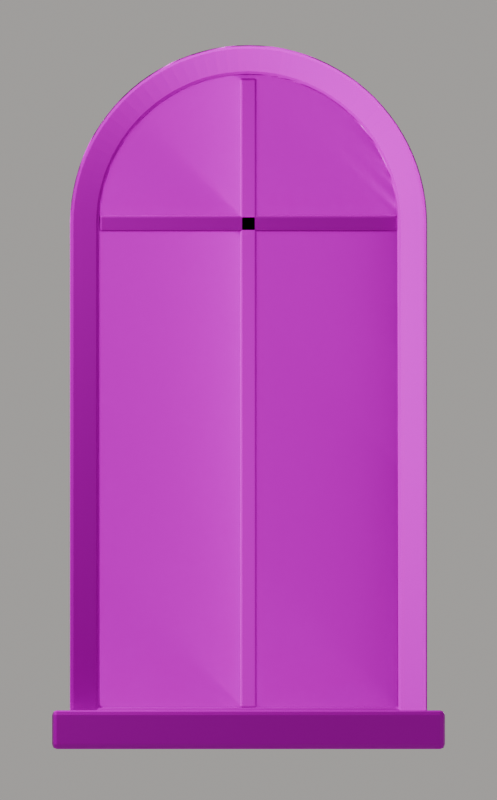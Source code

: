 # Source: shule_assets.blend  (saved by Blender 5.3.31; exported with 4.5.12 LTS)
import bpy
from mathutils import Matrix  # noqa: F401  (used for matrix-valued properties, if any)

bpy.ops.wm.read_factory_settings(use_empty=True)
scene = bpy.context.scene
scene.name = 'Scene'

# ---- collections
col_shule_lancet_window = bpy.data.collections.new('shule Lancet Window'); scene.collection.children.link(col_shule_lancet_window)

# ---- images (referenced by path relative to the original .blend; pixels are not part of the script)
import os
ASSET_DIR = os.environ.get("B2B_ASSET_DIR", "")  # directory of the original .blend (textures are referenced by path, not embedded)
HERE = os.path.dirname(os.path.abspath(__file__))  # packed textures are extracted next to this script under _unpacked/

def load_image(name, relpath, width, height, colorspace="sRGB"):
    """Load a texture the original file referenced (path relative to the .blend, or extracted next to this script)."""
    p = next((c for c in (os.path.join(HERE, relpath), os.path.join(ASSET_DIR, relpath)) if relpath and os.path.exists(c)), "")
    if p:
        img = bpy.data.images.load(p, check_existing=True)
        img.name = name
    else:  # same state as the original file: an image datablock whose file is absent (Cycles renders it pink)
        img = bpy.data.images.new(name, width, height)
        img.source = "FILE"
        img.filepath = "//" + (relpath or name)
    img.colorspace_settings.name = colorspace
    return img
img_wood_planks_basecolor_png = load_image('wood_planks_basecolor.png', 'textures/wood_planks/wood_planks_basecolor.png', 1024, 1024, 'sRGB')
img_wood_planks_roughness_png = load_image('wood_planks_roughness.png', 'textures/wood_planks/wood_planks_roughness.png', 1024, 1024, 'Non-Color')
img_wood_planks_normal_png = load_image('wood_planks_normal.png', 'textures/wood_planks/wood_planks_normal.png', 1024, 1024, 'Non-Color')
img_stained_glass_basecolor_png = load_image('stained_glass_basecolor.png', 'textures/stained_glass/stained_glass_basecolor.png', 1024, 1024, 'sRGB')
img_stained_glass_roughness_png = load_image('stained_glass_roughness.png', 'textures/stained_glass/stained_glass_roughness.png', 1024, 1024, 'Non-Color')
img_stained_glass_normal_png = load_image('stained_glass_normal.png', 'textures/stained_glass/stained_glass_normal.png', 1024, 1024, 'Non-Color')
img_stained_glass_opacity_png = load_image('stained_glass_opacity.png', 'textures/stained_glass/stained_glass_opacity.png', 1024, 1024, 'Non-Color')
img_wood_beam_basecolor_png = load_image('wood_beam_basecolor.png', 'textures/wood_beam/wood_beam_basecolor.png', 1024, 1024, 'sRGB')
img_wood_beam_roughness_png = load_image('wood_beam_roughness.png', 'textures/wood_beam/wood_beam_roughness.png', 1024, 1024, 'Non-Color')
img_wood_beam_normal_png = load_image('wood_beam_normal.png', 'textures/wood_beam/wood_beam_normal.png', 1024, 1024, 'Non-Color')

# ---- materials (node trees are filled in below, after node groups)
mat_shule_wood_planks = bpy.data.materials.new('shule Wood Planks')
mat_shule_stained_glass = bpy.data.materials.new('shule Stained Glass')
mat_shule_wood_beam = bpy.data.materials.new('shule Wood Beam')

# ---- material node trees
mat_shule_wood_planks.use_nodes = True; mat_shule_wood_planks.node_tree.nodes.clear()
_N = mat_shule_wood_planks.node_tree.nodes; _L = mat_shule_wood_planks.node_tree.links
n0 = _N.new('ShaderNodeBsdfPrincipled'); n0.name = 'Principled BSDF'; n0.location = (-200, 100)
n0.inputs[10].default_value = 0.005
n1 = _N.new('ShaderNodeOutputMaterial'); n1.name = 'Material Output'; n1.location = (200, 100)
n2 = _N.new('ShaderNodeTexCoord'); n2.name = 'Texture Coordinate'; n2.location = (-1100, 0)
n3 = _N.new('ShaderNodeMapping'); n3.name = 'Mapping'; n3.location = (-900, 0)
n4 = _N.new('ShaderNodeTexImage'); n4.name = 'Image Texture'; n4.location = (-600, 300)
n4.label = 'basecolor'
n4.image = img_wood_planks_basecolor_png
n5 = _N.new('ShaderNodeTexImage'); n5.name = 'Image Texture.001'; n5.location = (-600, 0)
n5.label = 'roughness'
n5.image = img_wood_planks_roughness_png
n6 = _N.new('ShaderNodeTexImage'); n6.name = 'Image Texture.002'; n6.location = (-600, -300)
n6.label = 'normal'
n6.image = img_wood_planks_normal_png
n7 = _N.new('ShaderNodeNormalMap'); n7.name = 'Normal Map'; n7.location = (-300, -300)
n7.width = 160
_L.new(n0.outputs[0], n1.inputs[0])
_L.new(n2.outputs[2], n3.inputs[0])
_L.new(n3.outputs[0], n4.inputs[0])
_L.new(n3.outputs[0], n5.inputs[0])
_L.new(n3.outputs[0], n6.inputs[0])
_L.new(n4.outputs[0], n0.inputs[0])
_L.new(n5.outputs[0], n0.inputs[2])
_L.new(n6.outputs[0], n7.inputs[1])
_L.new(n7.outputs[0], n0.inputs[5])
n1.is_active_output = True
mat_shule_stained_glass.use_nodes = True; mat_shule_stained_glass.node_tree.nodes.clear()
_N = mat_shule_stained_glass.node_tree.nodes; _L = mat_shule_stained_glass.node_tree.links
n0 = _N.new('ShaderNodeBsdfPrincipled'); n0.name = 'Principled BSDF'; n0.location = (-200, 100)
n0.inputs[1].default_value = 0.6
n0.inputs[10].default_value = 0.005
n1 = _N.new('ShaderNodeOutputMaterial'); n1.name = 'Material Output'; n1.location = (200, 100)
n2 = _N.new('ShaderNodeTexCoord'); n2.name = 'Texture Coordinate'; n2.location = (-1100, 0)
n3 = _N.new('ShaderNodeMapping'); n3.name = 'Mapping'; n3.location = (-900, 0)
n4 = _N.new('ShaderNodeTexImage'); n4.name = 'Image Texture'; n4.location = (-600, 300)
n4.label = 'basecolor'
n4.image = img_stained_glass_basecolor_png
n5 = _N.new('ShaderNodeTexImage'); n5.name = 'Image Texture.001'; n5.location = (-600, 0)
n5.label = 'roughness'
n5.image = img_stained_glass_roughness_png
n6 = _N.new('ShaderNodeTexImage'); n6.name = 'Image Texture.002'; n6.location = (-600, -300)
n6.label = 'normal'
n6.image = img_stained_glass_normal_png
n7 = _N.new('ShaderNodeNormalMap'); n7.name = 'Normal Map'; n7.location = (-300, -300)
n7.width = 160
n8 = _N.new('ShaderNodeTexImage'); n8.name = 'Image Texture.003'; n8.location = (-600, -600)
n8.label = 'opacity'
n8.image = img_stained_glass_opacity_png
n9 = _N.new('ShaderNodeEmission'); n9.name = 'Emission'; n9.location = (0, 300)
n9.inputs[1].default_value = 1.35
n10 = _N.new('ShaderNodeMixShader'); n10.name = 'Mix Shader'; n10.location = (300, 100)
_L.new(n2.outputs[2], n3.inputs[0])
_L.new(n3.outputs[0], n4.inputs[0])
_L.new(n3.outputs[0], n5.inputs[0])
_L.new(n3.outputs[0], n6.inputs[0])
_L.new(n4.outputs[0], n0.inputs[0])
_L.new(n5.outputs[0], n0.inputs[2])
_L.new(n6.outputs[0], n7.inputs[1])
_L.new(n7.outputs[0], n0.inputs[5])
_L.new(n3.outputs[0], n8.inputs[0])
_L.new(n4.outputs[0], n9.inputs[0])
_L.new(n8.outputs[0], n10.inputs[0])
_L.new(n0.outputs[0], n10.inputs[1])
_L.new(n9.outputs[0], n10.inputs[2])
_L.new(n10.outputs[0], n1.inputs[0])
n1.is_active_output = True
mat_shule_wood_beam.use_nodes = True; mat_shule_wood_beam.node_tree.nodes.clear()
_N = mat_shule_wood_beam.node_tree.nodes; _L = mat_shule_wood_beam.node_tree.links
n0 = _N.new('ShaderNodeBsdfPrincipled'); n0.name = 'Principled BSDF'; n0.location = (-200, 100)
n0.inputs[10].default_value = 0.005
n1 = _N.new('ShaderNodeOutputMaterial'); n1.name = 'Material Output'; n1.location = (200, 100)
n2 = _N.new('ShaderNodeTexCoord'); n2.name = 'Texture Coordinate'; n2.location = (-1100, 0)
n3 = _N.new('ShaderNodeMapping'); n3.name = 'Mapping'; n3.location = (-900, 0)
n4 = _N.new('ShaderNodeTexImage'); n4.name = 'Image Texture'; n4.location = (-600, 300)
n4.label = 'basecolor'
n4.image = img_wood_beam_basecolor_png
n5 = _N.new('ShaderNodeTexImage'); n5.name = 'Image Texture.001'; n5.location = (-600, 0)
n5.label = 'roughness'
n5.image = img_wood_beam_roughness_png
n6 = _N.new('ShaderNodeTexImage'); n6.name = 'Image Texture.002'; n6.location = (-600, -300)
n6.label = 'normal'
n6.image = img_wood_beam_normal_png
n7 = _N.new('ShaderNodeNormalMap'); n7.name = 'Normal Map'; n7.location = (-300, -300)
n7.width = 160
_L.new(n0.outputs[0], n1.inputs[0])
_L.new(n2.outputs[2], n3.inputs[0])
_L.new(n3.outputs[0], n4.inputs[0])
_L.new(n3.outputs[0], n5.inputs[0])
_L.new(n3.outputs[0], n6.inputs[0])
_L.new(n4.outputs[0], n0.inputs[0])
_L.new(n5.outputs[0], n0.inputs[2])
_L.new(n6.outputs[0], n7.inputs[1])
_L.new(n7.outputs[0], n0.inputs[5])
n1.is_active_output = True

# ---- world
world_world = bpy.data.worlds.new('World'); scene.world = world_world
world_world.use_nodes = True; world_world.node_tree.nodes.clear()
_N = world_world.node_tree.nodes; _L = world_world.node_tree.links
n0 = _N.new('ShaderNodeBackground'); n0.name = 'Background'; n0.location = (-200, 100)
n0.inputs[0].default_value = (1.0, 0.97, 0.94, 1.0)
n0.inputs[1].default_value = 0.35
n1 = _N.new('ShaderNodeOutputWorld'); n1.name = 'World Output'; n1.location = (200, 100)
_L.new(n0.outputs[0], n1.inputs[0])
n1.is_active_output = True

# ---- cameras
cam_cam = bpy.data.cameras.new('Cam')
cam_cam.type = 'ORTHO'
cam_cam.sensor_fit = 'VERTICAL'
cam_cam.ortho_scale = 4.3

# ---- lights
light_key = bpy.data.lights.new('Key', 'AREA')
light_key.energy = 450.0
light_key.size = 5.0
light_back = bpy.data.lights.new('Back', 'AREA')
light_back.energy = 300.0
light_back.size = 4.0

# ---- meshes
me_plane = bpy.data.meshes.new('Plane')
me_plane.from_pydata([(-0.6, -0.6, 0.0), (0.6, -0.6, 0.0), (-0.6, 0.6, 0.0), (0.6, 0.6, 0.0)], [], [(0, 1, 3, 2)])
_uv = me_plane.uv_layers.new(name='UVMap')
_uv.uv.foreach_set('vector', [0.0, 0.0, 1.0, 0.0, 1.0, 1.0, 0.0, 1.0])
me_plane.materials.append(mat_shule_wood_planks)
me_plane.update()
me_glass = bpy.data.meshes.new('Glass')
me_glass.from_pydata([(-0.8, 0.0, 0.0), (0.8, 0.0, 0.0), (0.8, 0.0, 2.6), (0.7983, 0.0, 2.652), (0.7932, 0.0, 2.704), (0.7846, 0.0, 2.756), (0.7727, 0.0, 2.807), (0.7575, 0.0, 2.857), (0.7391, 0.0, 2.906), (0.7175, 0.0, 2.954), (0.6928, 0.0, 3.0), (0.6652, 0.0, 3.044), (0.6347, 0.0, 3.087), (0.6015, 0.0, 3.127), (0.5657, 0.0, 3.166), (0.5275, 0.0, 3.201), (0.487, 0.0, 3.235), (0.4445, 0.0, 3.265), (0.4, 0.0, 3.293), (0.3538, 0.0, 3.317), (0.3061, 0.0, 3.339), (0.2572, 0.0, 3.358), (0.2071, 0.0, 3.373), (0.1561, 0.0, 3.385), (0.1044, 0.0, 3.393), (0.05232, 0.0, 3.398), (4.899e-17, 0.0, 3.4), (-0.05232, 0.0, 3.398), (-0.1044, 0.0, 3.393), (-0.1561, 0.0, 3.385), (-0.2071, 0.0, 3.373), (-0.2572, 0.0, 3.358), (-0.3061, 0.0, 3.339), (-0.3538, 0.0, 3.317), (-0.4, 0.0, 3.293), (-0.4445, 0.0, 3.265), (-0.487, 0.0, 3.235), (-0.5275, 0.0, 3.201), (-0.5657, 0.0, 3.166), (-0.6015, 0.0, 3.127), (-0.6347, 0.0, 3.087), (-0.6652, 0.0, 3.044), (-0.6928, 0.0, 3.0), (-0.7175, 0.0, 2.954), (-0.7391, 0.0, 2.906), (-0.7575, 0.0, 2.857), (-0.7727, 0.0, 2.807), (-0.7846, 0.0, 2.756), (-0.7932, 0.0, 2.704), (-0.7983, 0.0, 2.652), (-0.8, 0.0, 2.6)], [], [(0, 1, 2, 3, 4, 5, 6, 7, 8, 9, 10, 11, 12, 13, 14, 15, 16, 17, 18, 19, 20, 21, 22, 23, 24, 25, 26, 27, 28, 29, 30, 31, 32, 33, 34, 35, 36, 37, 38, 39, 40, 41, 42, 43, 44, 45, 46, 47, 48, 49, 50)])
_uv = me_glass.uv_layers.new(name='Float2')
_uv.uv.foreach_set('vector', [-3.857e-09, 0.0, 0.5176, 0.0, 0.5176, 0.8412, 0.5171, 0.8581, 0.5154, 0.875, 0.5127, 0.8917, 0.5088, 0.9082, 0.5039, 0.9244, 0.4979, 0.9402, 0.491, 0.9557, 0.483, 0.9706, 0.474, 0.985, 0.4642, 0.9987, 0.4534, 1.012, 0.4418, 1.024, 0.4295, 1.036, 0.4164, 1.047, 0.4026, 1.056, 0.3882, 1.065, 0.3733, 1.073, 0.3579, 1.08, 0.342, 1.086, 0.3258, 1.091, 0.3093, 1.095, 0.2926, 1.098, 0.2758, 1.099, 0.2588, 1.1, 0.2419, 1.099, 0.225, 1.098, 0.2083, 1.095, 0.1918, 1.091, 0.1756, 1.086, 0.1598, 1.08, 0.1443, 1.073, 0.1294, 1.065, 0.115, 1.056, 0.1013, 1.047, 0.08817, 1.036, 0.07581, 1.024, 0.06423, 1.012, 0.05349, 0.9987, 0.04362, 0.985, 0.03468, 0.9706, 0.02669, 0.9557, 0.0197, 0.9402, 0.01374, 0.9244, 0.008819, 0.9082, 0.004973, 0.8917, 0.002214, 0.875, 0.0005542, 0.8581, -3.857e-09, 0.8412])
me_glass.materials.append(mat_shule_stained_glass)
me_glass.update()
me_frame = bpy.data.meshes.new('Frame')
me_frame.from_pydata([(-0.8, 0.0, 0.0), (0.8, 0.0, 0.0), (0.8, 0.0, 2.6), (0.7983, 0.0, 2.652), (0.7932, 0.0, 2.704), (0.7846, 0.0, 2.756), (0.7727, 0.0, 2.807), (0.7575, 0.0, 2.857), (0.7391, 0.0, 2.906), (0.7175, 0.0, 2.954), (0.6928, 0.0, 3.0), (0.6652, 0.0, 3.044), (0.6347, 0.0, 3.087), (0.6015, 0.0, 3.127), (0.5657, 0.0, 3.166), (0.5275, 0.0, 3.201), (0.487, 0.0, 3.235), (0.4445, 0.0, 3.265), (0.4, 0.0, 3.293), (0.3538, 0.0, 3.317), (0.3061, 0.0, 3.339), (0.2572, 0.0, 3.358), (0.2071, 0.0, 3.373), (0.1561, 0.0, 3.385), (0.1044, 0.0, 3.393), (0.05232, 0.0, 3.398), (4.899e-17, 0.0, 3.4), (-0.05232, 0.0, 3.398), (-0.1044, 0.0, 3.393), (-0.1561, 0.0, 3.385), (-0.2071, 0.0, 3.373), (-0.2572, 0.0, 3.358), (-0.3061, 0.0, 3.339), (-0.3538, 0.0, 3.317), (-0.4, 0.0, 3.293), (-0.4445, 0.0, 3.265), (-0.487, 0.0, 3.235), (-0.5275, 0.0, 3.201), (-0.5657, 0.0, 3.166), (-0.6015, 0.0, 3.127), (-0.6347, 0.0, 3.087), (-0.6652, 0.0, 3.044), (-0.6928, 0.0, 3.0), (-0.7175, 0.0, 2.954), (-0.7391, 0.0, 2.906), (-0.7575, 0.0, 2.857), (-0.7727, 0.0, 2.807), (-0.7846, 0.0, 2.756), (-0.7932, 0.0, 2.704), (-0.7983, 0.0, 2.652), (-0.8, 0.0, 2.6), (-0.96, 0.0, -0.16), (0.96, 0.0, -0.16), (0.96, 0.0, 2.603), (0.958, 0.0, 2.663), (0.9519, 0.0, 2.725), (0.9416, 0.0, 2.787), (0.9274, 0.0, 2.848), (0.9091, 0.0, 2.909), (0.887, 0.0, 2.967), (0.8611, 0.0, 3.025), (0.8315, 0.0, 3.08), (0.7983, 0.0, 3.133), (0.7617, 0.0, 3.184), (0.7218, 0.0, 3.233), (0.6789, 0.0, 3.279), (0.633, 0.0, 3.322), (0.5845, 0.0, 3.362), (0.5334, 0.0, 3.398), (0.48, 0.0, 3.431), (0.4246, 0.0, 3.461), (0.3674, 0.0, 3.487), (0.3086, 0.0, 3.509), (0.2485, 0.0, 3.527), (0.1873, 0.0, 3.542), (0.1253, 0.0, 3.552), (0.06279, 0.0, 3.558), (4.899e-17, 0.0, 3.56), (-0.06279, 0.0, 3.558), (-0.1253, 0.0, 3.552), (-0.1873, 0.0, 3.542), (-0.2485, 0.0, 3.527), (-0.3086, 0.0, 3.509), (-0.3674, 0.0, 3.487), (-0.4246, 0.0, 3.461), (-0.48, 0.0, 3.431), (-0.5334, 0.0, 3.398), (-0.5845, 0.0, 3.362), (-0.633, 0.0, 3.322), (-0.6789, 0.0, 3.279), (-0.7218, 0.0, 3.233), (-0.7617, 0.0, 3.184), (-0.7983, 0.0, 3.133), (-0.8315, 0.0, 3.08), (-0.8611, 0.0, 3.025), (-0.887, 0.0, 2.967), (-0.9091, 0.0, 2.909), (-0.9274, 0.0, 2.848), (-0.9416, 0.0, 2.787), (-0.9519, 0.0, 2.725), (-0.958, 0.0, 2.663), (-0.96, 0.0, 2.603)], [], [(0, 1, 52, 51), (1, 2, 53, 52), (2, 3, 54, 53), (3, 4, 55, 54), (4, 5, 56, 55), (5, 6, 57, 56), (6, 7, 58, 57), (7, 8, 59, 58), (8, 9, 60, 59), (9, 10, 61, 60), (10, 11, 62, 61), (11, 12, 63, 62), (12, 13, 64, 63), (13, 14, 65, 64), (14, 15, 66, 65), (15, 16, 67, 66), (16, 17, 68, 67), (17, 18, 69, 68), (18, 19, 70, 69), (19, 20, 71, 70), (20, 21, 72, 71), (21, 22, 73, 72), (22, 23, 74, 73), (23, 24, 75, 74), (24, 25, 76, 75), (25, 26, 77, 76), (26, 27, 78, 77), (27, 28, 79, 78), (28, 29, 80, 79), (29, 30, 81, 80), (30, 31, 82, 81), (31, 32, 83, 82), (32, 33, 84, 83), (33, 34, 85, 84), (34, 35, 86, 85), (35, 36, 87, 86), (36, 37, 88, 87), (37, 38, 89, 88), (38, 39, 90, 89), (39, 40, 91, 90), (40, 41, 92, 91), (41, 42, 93, 92), (42, 43, 94, 93), (43, 44, 95, 94), (44, 45, 96, 95), (45, 46, 97, 96), (46, 47, 98, 97), (47, 48, 99, 98), (48, 49, 100, 99), (49, 50, 101, 100), (50, 0, 51, 101)])
_uv = me_frame.uv_layers.new(name='Float2')
_uv.uv.foreach_set('vector', [0.0, 0.15, 0.5154, 0.15, 0.5154, 0.85, 0.0, 0.85, 0.5154, 0.15, 1.353, 0.15, 1.353, 0.85, 0.5154, 0.85, 1.353, 0.15, 1.37, 0.15, 1.37, 0.85, 1.353, 0.85, 1.37, 0.15, 1.387, 0.15, 1.387, 0.85, 1.37, 0.85, 1.387, 0.15, 1.404, 0.15, 1.404, 0.85, 1.387, 0.85, 1.404, 0.15, 1.42, 0.15, 1.42, 0.85, 1.404, 0.85, 1.42, 0.15, 1.437, 0.15, 1.437, 0.85, 1.42, 0.85, 1.437, 0.15, 1.454, 0.15, 1.454, 0.85, 1.437, 0.85, 1.454, 0.15, 1.471, 0.15, 1.471, 0.85, 1.454, 0.85, 1.471, 0.15, 1.488, 0.15, 1.488, 0.85, 1.471, 0.85, 1.488, 0.15, 1.505, 0.15, 1.505, 0.85, 1.488, 0.85, 1.505, 0.15, 1.522, 0.15, 1.522, 0.85, 1.505, 0.85, 1.522, 0.15, 1.538, 0.15, 1.538, 0.85, 1.522, 0.85, 1.538, 0.15, 1.555, 0.15, 1.555, 0.85, 1.538, 0.85, 1.555, 0.15, 1.572, 0.15, 1.572, 0.85, 1.555, 0.85, 1.572, 0.15, 1.589, 0.15, 1.589, 0.85, 1.572, 0.85, 1.589, 0.15, 1.606, 0.15, 1.606, 0.85, 1.589, 0.85, 1.606, 0.15, 1.623, 0.15, 1.623, 0.85, 1.606, 0.85, 1.623, 0.15, 1.64, 0.15, 1.64, 0.85, 1.623, 0.85, 1.64, 0.15, 1.657, 0.15, 1.657, 0.85, 1.64, 0.85, 1.657, 0.15, 1.673, 0.15, 1.673, 0.85, 1.657, 0.85, 1.673, 0.15, 1.69, 0.15, 1.69, 0.85, 1.673, 0.85, 1.69, 0.15, 1.707, 0.15, 1.707, 0.85, 1.69, 0.85, 1.707, 0.15, 1.724, 0.15, 1.724, 0.85, 1.707, 0.85, 1.724, 0.15, 1.741, 0.15, 1.741, 0.85, 1.724, 0.85, 1.741, 0.15, 1.758, 0.15, 1.758, 0.85, 1.741, 0.85, 1.758, 0.15, 1.775, 0.15, 1.775, 0.85, 1.758, 0.85, 1.775, 0.15, 1.791, 0.15, 1.791, 0.85, 1.775, 0.85, 1.791, 0.15, 1.808, 0.15, 1.808, 0.85, 1.791, 0.85, 1.808, 0.15, 1.825, 0.15, 1.825, 0.85, 1.808, 0.85, 1.825, 0.15, 1.842, 0.15, 1.842, 0.85, 1.825, 0.85, 1.842, 0.15, 1.859, 0.15, 1.859, 0.85, 1.842, 0.85, 1.859, 0.15, 1.876, 0.15, 1.876, 0.85, 1.859, 0.85, 1.876, 0.15, 1.893, 0.15, 1.893, 0.85, 1.876, 0.85, 1.893, 0.15, 1.909, 0.15, 1.909, 0.85, 1.893, 0.85, 1.909, 0.15, 1.926, 0.15, 1.926, 0.85, 1.909, 0.85, 1.926, 0.15, 1.943, 0.15, 1.943, 0.85, 1.926, 0.85, 1.943, 0.15, 1.96, 0.15, 1.96, 0.85, 1.943, 0.85, 1.96, 0.15, 1.977, 0.15, 1.977, 0.85, 1.96, 0.85, 1.977, 0.15, 1.994, 0.15, 1.994, 0.85, 1.977, 0.85, 1.994, 0.15, 2.011, 0.15, 2.011, 0.85, 1.994, 0.85, 2.011, 0.15, 2.028, 0.15, 2.028, 0.85, 2.011, 0.85, 2.028, 0.15, 2.044, 0.15, 2.044, 0.85, 2.028, 0.85, 2.044, 0.15, 2.061, 0.15, 2.061, 0.85, 2.044, 0.85, 2.061, 0.15, 2.078, 0.15, 2.078, 0.85, 2.061, 0.85, 2.078, 0.15, 2.095, 0.15, 2.095, 0.85, 2.078, 0.85, 2.095, 0.15, 2.112, 0.15, 2.112, 0.85, 2.095, 0.85, 2.112, 0.15, 2.129, 0.15, 2.129, 0.85, 2.112, 0.85, 2.129, 0.15, 2.146, 0.15, 2.146, 0.85, 2.129, 0.85, 2.146, 0.15, 2.162, 0.15, 2.162, 0.85, 2.146, 0.85, 2.162, 0.15, 3.0, 0.15, 3.0, 0.85, 2.162, 0.85])
me_frame.materials.append(mat_shule_wood_beam)
me_frame.update()
me_cube = bpy.data.meshes.new('Cube')
me_cube.from_pydata([(-1.69, -0.048, -0.044), (-1.69, -0.048, 0.044), (-1.69, 0.048, -0.044), (-1.69, 0.048, 0.044), (1.69, -0.048, -0.044), (1.69, -0.048, 0.044), (1.69, 0.048, -0.044), (1.69, 0.048, 0.044)], [], [(0, 1, 3, 2), (2, 3, 7, 6), (6, 7, 5, 4), (4, 5, 1, 0), (2, 6, 4, 0), (7, 3, 1, 5)])
_uv = me_cube.uv_layers.new(name='UVMap')
_uv.uv.foreach_set('vector', [0.4858, 0.487, 0.4858, 0.513, 0.5142, 0.513, 0.5142, 0.487, 0.0, 0.487, 0.0, 0.513, 1.0, 0.513, 1.0, 0.487, 0.5142, 0.487, 0.5142, 0.513, 0.4858, 0.513, 0.4858, 0.487, 1.0, 0.487, 1.0, 0.513, 0.0, 0.513, 0.0, 0.487, 0.0, 0.5142, 1.0, 0.5142, 1.0, 0.4858, 0.0, 0.4858, 1.0, 0.5142, 0.0, 0.5142, 0.0, 0.4858, 1.0, 0.4858])
me_cube.materials.append(mat_shule_wood_planks)
me_cube.update()
me_cube_001 = bpy.data.meshes.new('Cube.001')
me_cube_001.from_pydata([(-0.8, -0.048, -0.044), (-0.8, -0.048, 0.044), (-0.8, 0.048, -0.044), (-0.8, 0.048, 0.044), (0.8, -0.048, -0.044), (0.8, -0.048, 0.044), (0.8, 0.048, -0.044), (0.8, 0.048, 0.044)], [], [(0, 1, 3, 2), (2, 3, 7, 6), (6, 7, 5, 4), (4, 5, 1, 0), (2, 6, 4, 0), (7, 3, 1, 5)])
_uv = me_cube_001.uv_layers.new(name='UVMap')
_uv.uv.foreach_set('vector', [0.47, 0.4725, 0.47, 0.5275, 0.53, 0.5275, 0.53, 0.4725, 0.0, 0.4725, 0.0, 0.5275, 1.0, 0.5275, 1.0, 0.4725, 0.53, 0.4725, 0.53, 0.5275, 0.47, 0.5275, 0.47, 0.4725, 1.0, 0.4725, 1.0, 0.5275, 0.0, 0.5275, 0.0, 0.4725, 0.0, 0.53, 1.0, 0.53, 1.0, 0.47, 0.0, 0.47, 1.0, 0.53, 0.0, 0.53, 0.0, 0.47, 1.0, 0.47])
me_cube_001.materials.append(mat_shule_wood_planks)
me_cube_001.update()
me_cube_002 = bpy.data.meshes.new('Cube.002')
me_cube_002.from_pydata([(-1.056, -0.132, -0.104), (-1.056, -0.132, 0.104), (-1.056, 0.132, -0.104), (-1.056, 0.132, 0.104), (1.056, -0.132, -0.104), (1.056, -0.132, 0.104), (1.056, 0.132, -0.104), (1.056, 0.132, 0.104)], [], [(0, 1, 3, 2), (2, 3, 7, 6), (6, 7, 5, 4), (4, 5, 1, 0), (2, 6, 4, 0), (7, 3, 1, 5)])
_uv = me_cube_002.uv_layers.new(name='UVMap')
_uv.uv.foreach_set('vector', [0.4375, 0.4508, 0.4375, 0.5492, 0.5625, 0.5492, 0.5625, 0.4508, 0.0, 0.4508, 0.0, 0.5492, 1.0, 0.5492, 1.0, 0.4508, 0.5625, 0.4508, 0.5625, 0.5492, 0.4375, 0.5492, 0.4375, 0.4508, 1.0, 0.4508, 1.0, 0.5492, 0.0, 0.5492, 0.0, 0.4508, 0.0, 0.5625, 1.0, 0.5625, 1.0, 0.4375, 0.0, 0.4375, 1.0, 0.5625, 0.0, 0.5625, 0.0, 0.4375, 1.0, 0.4375])
me_cube_002.materials.append(mat_shule_wood_beam)
me_cube_002.update()

# ---- objects
ob_plank_swatch = bpy.data.objects.new('Plank Swatch', me_plane)
ob_cam = bpy.data.objects.new('Cam', cam_cam)
ob_key = bpy.data.objects.new('Key', light_key)
ob_back = bpy.data.objects.new('Back', light_back)
ob_glass = bpy.data.objects.new('Glass', me_glass)
ob_frame = bpy.data.objects.new('Frame', me_frame)
ob_mullion = bpy.data.objects.new('Mullion', me_cube)
ob_transom = bpy.data.objects.new('Transom', me_cube_001)
ob_sill = bpy.data.objects.new('Sill', me_cube_002)

# ---- transforms, parenting, visibility, modifiers, constraints
ob_plank_swatch.location = (3.0, 0.0, 1.2)
ob_plank_swatch.rotation_euler = (1.571, 0.0, 0.0)
ob_cam.location = (0.0, -10.0, 1.65)
ob_cam.rotation_euler = (1.571, 0.0, 0.0)
ob_key.location = (-3.0, -5.0, 4.0)
ob_key.rotation_euler = (0.9599, 0.0, -0.5236)
ob_back.location = (0.0, 3.0, 1.7)
ob_back.rotation_euler = (1.571, 0.0, 3.142)
ob_glass.location = (0.0, 0.0, 0.0)
ob_frame.location = (0.0, 0.0, 0.0)
_m = ob_frame.modifiers.new('Solidify', 'SOLIDIFY')
_m.thickness = 0.12
_m.offset = 0.0
_m = ob_frame.modifiers.new('Bevel', 'BEVEL')
_m.width = 0.0192
_m.width_pct = 0.0192
_m.segments = 2
ob_mullion.location = (0.0, 0.0, 1.69)
ob_mullion.rotation_euler = (0.0, -1.571, 0.0)
_m = ob_mullion.modifiers.new('Bevel', 'BEVEL')
_m.width = 0.01056
_m.width_pct = 0.01056
_m.segments = 2
ob_transom.location = (0.0, 0.0, 2.6)
_m = ob_transom.modifiers.new('Bevel', 'BEVEL')
_m.width = 0.01056
_m.width_pct = 0.01056
_m.segments = 2
ob_sill.location = (0.0, 0.0, -0.12)
_m = ob_sill.modifiers.new('Bevel', 'BEVEL')
_m.width = 0.02496
_m.width_pct = 0.02496
_m.segments = 2

# ---- collection membership
scene.collection.objects.link(ob_plank_swatch)
scene.collection.objects.link(ob_cam)
scene.collection.objects.link(ob_key)
scene.collection.objects.link(ob_back)
col_shule_lancet_window.objects.link(ob_glass)
col_shule_lancet_window.objects.link(ob_frame)
col_shule_lancet_window.objects.link(ob_mullion)
col_shule_lancet_window.objects.link(ob_transom)
col_shule_lancet_window.objects.link(ob_sill)

# ---- scene / render settings (as saved in the file)
scene.camera = ob_cam
scene.frame_start = 1; scene.frame_end = 250; scene.frame_set(1)
scene.render.engine = 'CYCLES'
scene.render.resolution_x = 745
scene.render.resolution_y = 1200
scene.render.film_transparent = True
scene.render.bake_bias = 0.0
scene.render.bake_samples = 0
scene.render.compositor_device = 'GPU'
scene.cycles.samples = 96
scene.eevee.use_volume_custom_range = False
scene.eevee.fast_gi_thickness_near = 0.1
scene.eevee.fast_gi_thickness_far = 0.0
scene.eevee.ray_tracing_options.screen_trace_thickness = 0.1
scene.view_settings.look = 'AgX - Medium High Contrast'
bpy.context.view_layer.update()
